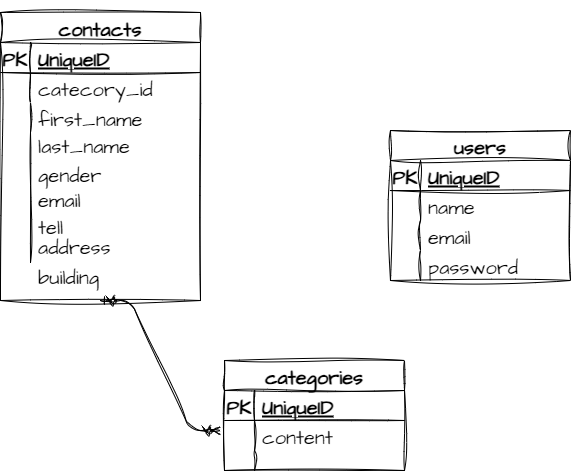

The diagram above was exported from draw.io. Its source (the exported page's mxGraphModel, read from the mxfile embedded in the PNG):
<mxGraphModel dx="1242" dy="563" grid="1" gridSize="10" guides="1" tooltips="1" connect="1" arrows="1" fold="1" page="1" pageScale="1" pageWidth="827" pageHeight="1169" math="0" shadow="0">
  <root>
    <mxCell id="0" />
    <mxCell id="1" parent="0" />
    <mxCell id="2" value="contacts" style="shape=table;startSize=30;container=1;collapsible=1;childLayout=tableLayout;fixedRows=1;rowLines=0;fontStyle=1;align=center;resizeLast=1;sketch=1;hachureGap=4;jiggle=2;curveFitting=1;fontFamily=Architects Daughter;fontSource=https%3A%2F%2Ffonts.googleapis.com%2Fcss%3Ffamily%3DArchitects%2BDaughter;fontSize=20;" vertex="1" parent="1">
      <mxGeometry x="100" y="62" width="200" height="288" as="geometry" />
    </mxCell>
    <mxCell id="3" value="" style="shape=tableRow;horizontal=0;startSize=0;swimlaneHead=0;swimlaneBody=0;fillColor=none;collapsible=0;dropTarget=0;points=[[0,0.5],[1,0.5]];portConstraint=eastwest;top=0;left=0;right=0;bottom=1;sketch=1;hachureGap=4;jiggle=2;curveFitting=1;fontFamily=Architects Daughter;fontSource=https%3A%2F%2Ffonts.googleapis.com%2Fcss%3Ffamily%3DArchitects%2BDaughter;fontSize=20;" vertex="1" parent="2">
      <mxGeometry y="30" width="200" height="30" as="geometry" />
    </mxCell>
    <mxCell id="4" value="PK" style="shape=partialRectangle;connectable=0;fillColor=none;top=0;left=0;bottom=0;right=0;fontStyle=1;overflow=hidden;sketch=1;hachureGap=4;jiggle=2;curveFitting=1;fontFamily=Architects Daughter;fontSource=https%3A%2F%2Ffonts.googleapis.com%2Fcss%3Ffamily%3DArchitects%2BDaughter;fontSize=20;" vertex="1" parent="3">
      <mxGeometry width="30" height="30" as="geometry">
        <mxRectangle width="30" height="30" as="alternateBounds" />
      </mxGeometry>
    </mxCell>
    <mxCell id="5" value="UniqueID" style="shape=partialRectangle;connectable=0;fillColor=none;top=0;left=0;bottom=0;right=0;align=left;spacingLeft=6;fontStyle=5;overflow=hidden;sketch=1;hachureGap=4;jiggle=2;curveFitting=1;fontFamily=Architects Daughter;fontSource=https%3A%2F%2Ffonts.googleapis.com%2Fcss%3Ffamily%3DArchitects%2BDaughter;fontSize=20;" vertex="1" parent="3">
      <mxGeometry x="30" width="170" height="30" as="geometry">
        <mxRectangle width="170" height="30" as="alternateBounds" />
      </mxGeometry>
    </mxCell>
    <mxCell id="6" value="" style="shape=tableRow;horizontal=0;startSize=0;swimlaneHead=0;swimlaneBody=0;fillColor=none;collapsible=0;dropTarget=0;points=[[0,0.5],[1,0.5]];portConstraint=eastwest;top=0;left=0;right=0;bottom=0;sketch=1;hachureGap=4;jiggle=2;curveFitting=1;fontFamily=Architects Daughter;fontSource=https%3A%2F%2Ffonts.googleapis.com%2Fcss%3Ffamily%3DArchitects%2BDaughter;fontSize=20;" vertex="1" parent="2">
      <mxGeometry y="60" width="200" height="30" as="geometry" />
    </mxCell>
    <mxCell id="7" value="" style="shape=partialRectangle;connectable=0;fillColor=none;top=0;left=0;bottom=0;right=0;editable=1;overflow=hidden;sketch=1;hachureGap=4;jiggle=2;curveFitting=1;fontFamily=Architects Daughter;fontSource=https%3A%2F%2Ffonts.googleapis.com%2Fcss%3Ffamily%3DArchitects%2BDaughter;fontSize=20;" vertex="1" parent="6">
      <mxGeometry width="30" height="30" as="geometry">
        <mxRectangle width="30" height="30" as="alternateBounds" />
      </mxGeometry>
    </mxCell>
    <mxCell id="8" value="catecory_id" style="shape=partialRectangle;connectable=0;fillColor=none;top=0;left=0;bottom=0;right=0;align=left;spacingLeft=6;overflow=hidden;sketch=1;hachureGap=4;jiggle=2;curveFitting=1;fontFamily=Architects Daughter;fontSource=https%3A%2F%2Ffonts.googleapis.com%2Fcss%3Ffamily%3DArchitects%2BDaughter;fontSize=20;" vertex="1" parent="6">
      <mxGeometry x="30" width="170" height="30" as="geometry">
        <mxRectangle width="170" height="30" as="alternateBounds" />
      </mxGeometry>
    </mxCell>
    <mxCell id="9" value="" style="shape=tableRow;horizontal=0;startSize=0;swimlaneHead=0;swimlaneBody=0;fillColor=none;collapsible=0;dropTarget=0;points=[[0,0.5],[1,0.5]];portConstraint=eastwest;top=0;left=0;right=0;bottom=0;sketch=1;hachureGap=4;jiggle=2;curveFitting=1;fontFamily=Architects Daughter;fontSource=https%3A%2F%2Ffonts.googleapis.com%2Fcss%3Ffamily%3DArchitects%2BDaughter;fontSize=20;" vertex="1" parent="2">
      <mxGeometry y="90" width="200" height="30" as="geometry" />
    </mxCell>
    <mxCell id="10" value="" style="shape=partialRectangle;connectable=0;fillColor=none;top=0;left=0;bottom=0;right=0;editable=1;overflow=hidden;sketch=1;hachureGap=4;jiggle=2;curveFitting=1;fontFamily=Architects Daughter;fontSource=https%3A%2F%2Ffonts.googleapis.com%2Fcss%3Ffamily%3DArchitects%2BDaughter;fontSize=20;" vertex="1" parent="9">
      <mxGeometry width="30" height="30" as="geometry">
        <mxRectangle width="30" height="30" as="alternateBounds" />
      </mxGeometry>
    </mxCell>
    <mxCell id="11" value="first_name" style="shape=partialRectangle;connectable=0;fillColor=none;top=0;left=0;bottom=0;right=0;align=left;spacingLeft=6;overflow=hidden;sketch=1;hachureGap=4;jiggle=2;curveFitting=1;fontFamily=Architects Daughter;fontSource=https%3A%2F%2Ffonts.googleapis.com%2Fcss%3Ffamily%3DArchitects%2BDaughter;fontSize=20;" vertex="1" parent="9">
      <mxGeometry x="30" width="170" height="30" as="geometry">
        <mxRectangle width="170" height="30" as="alternateBounds" />
      </mxGeometry>
    </mxCell>
    <mxCell id="12" value="" style="shape=tableRow;horizontal=0;startSize=0;swimlaneHead=0;swimlaneBody=0;fillColor=none;collapsible=0;dropTarget=0;points=[[0,0.5],[1,0.5]];portConstraint=eastwest;top=0;left=0;right=0;bottom=0;sketch=1;hachureGap=4;jiggle=2;curveFitting=1;fontFamily=Architects Daughter;fontSource=https%3A%2F%2Ffonts.googleapis.com%2Fcss%3Ffamily%3DArchitects%2BDaughter;fontSize=20;" vertex="1" parent="2">
      <mxGeometry y="120" width="200" height="130" as="geometry" />
    </mxCell>
    <mxCell id="13" value="" style="shape=partialRectangle;connectable=0;fillColor=none;top=0;left=0;bottom=0;right=0;editable=1;overflow=hidden;sketch=1;hachureGap=4;jiggle=2;curveFitting=1;fontFamily=Architects Daughter;fontSource=https%3A%2F%2Ffonts.googleapis.com%2Fcss%3Ffamily%3DArchitects%2BDaughter;fontSize=20;" vertex="1" parent="12">
      <mxGeometry width="30" height="130" as="geometry">
        <mxRectangle width="30" height="130" as="alternateBounds" />
      </mxGeometry>
    </mxCell>
    <mxCell id="14" value="" style="shape=partialRectangle;connectable=0;fillColor=none;top=0;left=0;bottom=0;right=0;align=left;spacingLeft=6;overflow=hidden;sketch=1;hachureGap=4;jiggle=2;curveFitting=1;fontFamily=Architects Daughter;fontSource=https%3A%2F%2Ffonts.googleapis.com%2Fcss%3Ffamily%3DArchitects%2BDaughter;fontSize=20;" vertex="1" parent="12">
      <mxGeometry x="30" width="170" height="130" as="geometry">
        <mxRectangle width="170" height="130" as="alternateBounds" />
      </mxGeometry>
    </mxCell>
    <mxCell id="15" value="users" style="shape=table;startSize=30;container=1;collapsible=1;childLayout=tableLayout;fixedRows=1;rowLines=0;fontStyle=1;align=center;resizeLast=1;sketch=1;hachureGap=4;jiggle=2;curveFitting=1;fontFamily=Architects Daughter;fontSource=https%3A%2F%2Ffonts.googleapis.com%2Fcss%3Ffamily%3DArchitects%2BDaughter;fontSize=20;" vertex="1" parent="1">
      <mxGeometry x="490" y="180" width="180" height="150" as="geometry" />
    </mxCell>
    <mxCell id="16" value="" style="shape=tableRow;horizontal=0;startSize=0;swimlaneHead=0;swimlaneBody=0;fillColor=none;collapsible=0;dropTarget=0;points=[[0,0.5],[1,0.5]];portConstraint=eastwest;top=0;left=0;right=0;bottom=1;sketch=1;hachureGap=4;jiggle=2;curveFitting=1;fontFamily=Architects Daughter;fontSource=https%3A%2F%2Ffonts.googleapis.com%2Fcss%3Ffamily%3DArchitects%2BDaughter;fontSize=20;" vertex="1" parent="15">
      <mxGeometry y="30" width="180" height="30" as="geometry" />
    </mxCell>
    <mxCell id="17" value="PK" style="shape=partialRectangle;connectable=0;fillColor=none;top=0;left=0;bottom=0;right=0;fontStyle=1;overflow=hidden;sketch=1;hachureGap=4;jiggle=2;curveFitting=1;fontFamily=Architects Daughter;fontSource=https%3A%2F%2Ffonts.googleapis.com%2Fcss%3Ffamily%3DArchitects%2BDaughter;fontSize=20;" vertex="1" parent="16">
      <mxGeometry width="30" height="30" as="geometry">
        <mxRectangle width="30" height="30" as="alternateBounds" />
      </mxGeometry>
    </mxCell>
    <mxCell id="18" value="UniqueID" style="shape=partialRectangle;connectable=0;fillColor=none;top=0;left=0;bottom=0;right=0;align=left;spacingLeft=6;fontStyle=5;overflow=hidden;sketch=1;hachureGap=4;jiggle=2;curveFitting=1;fontFamily=Architects Daughter;fontSource=https%3A%2F%2Ffonts.googleapis.com%2Fcss%3Ffamily%3DArchitects%2BDaughter;fontSize=20;" vertex="1" parent="16">
      <mxGeometry x="30" width="150" height="30" as="geometry">
        <mxRectangle width="150" height="30" as="alternateBounds" />
      </mxGeometry>
    </mxCell>
    <mxCell id="19" value="" style="shape=tableRow;horizontal=0;startSize=0;swimlaneHead=0;swimlaneBody=0;fillColor=none;collapsible=0;dropTarget=0;points=[[0,0.5],[1,0.5]];portConstraint=eastwest;top=0;left=0;right=0;bottom=0;sketch=1;hachureGap=4;jiggle=2;curveFitting=1;fontFamily=Architects Daughter;fontSource=https%3A%2F%2Ffonts.googleapis.com%2Fcss%3Ffamily%3DArchitects%2BDaughter;fontSize=20;" vertex="1" parent="15">
      <mxGeometry y="60" width="180" height="30" as="geometry" />
    </mxCell>
    <mxCell id="20" value="" style="shape=partialRectangle;connectable=0;fillColor=none;top=0;left=0;bottom=0;right=0;editable=1;overflow=hidden;sketch=1;hachureGap=4;jiggle=2;curveFitting=1;fontFamily=Architects Daughter;fontSource=https%3A%2F%2Ffonts.googleapis.com%2Fcss%3Ffamily%3DArchitects%2BDaughter;fontSize=20;" vertex="1" parent="19">
      <mxGeometry width="30" height="30" as="geometry">
        <mxRectangle width="30" height="30" as="alternateBounds" />
      </mxGeometry>
    </mxCell>
    <mxCell id="21" value="name" style="shape=partialRectangle;connectable=0;fillColor=none;top=0;left=0;bottom=0;right=0;align=left;spacingLeft=6;overflow=hidden;sketch=1;hachureGap=4;jiggle=2;curveFitting=1;fontFamily=Architects Daughter;fontSource=https%3A%2F%2Ffonts.googleapis.com%2Fcss%3Ffamily%3DArchitects%2BDaughter;fontSize=20;" vertex="1" parent="19">
      <mxGeometry x="30" width="150" height="30" as="geometry">
        <mxRectangle width="150" height="30" as="alternateBounds" />
      </mxGeometry>
    </mxCell>
    <mxCell id="22" value="" style="shape=tableRow;horizontal=0;startSize=0;swimlaneHead=0;swimlaneBody=0;fillColor=none;collapsible=0;dropTarget=0;points=[[0,0.5],[1,0.5]];portConstraint=eastwest;top=0;left=0;right=0;bottom=0;sketch=1;hachureGap=4;jiggle=2;curveFitting=1;fontFamily=Architects Daughter;fontSource=https%3A%2F%2Ffonts.googleapis.com%2Fcss%3Ffamily%3DArchitects%2BDaughter;fontSize=20;" vertex="1" parent="15">
      <mxGeometry y="90" width="180" height="30" as="geometry" />
    </mxCell>
    <mxCell id="23" value="" style="shape=partialRectangle;connectable=0;fillColor=none;top=0;left=0;bottom=0;right=0;editable=1;overflow=hidden;sketch=1;hachureGap=4;jiggle=2;curveFitting=1;fontFamily=Architects Daughter;fontSource=https%3A%2F%2Ffonts.googleapis.com%2Fcss%3Ffamily%3DArchitects%2BDaughter;fontSize=20;" vertex="1" parent="22">
      <mxGeometry width="30" height="30" as="geometry">
        <mxRectangle width="30" height="30" as="alternateBounds" />
      </mxGeometry>
    </mxCell>
    <mxCell id="24" value="email" style="shape=partialRectangle;connectable=0;fillColor=none;top=0;left=0;bottom=0;right=0;align=left;spacingLeft=6;overflow=hidden;sketch=1;hachureGap=4;jiggle=2;curveFitting=1;fontFamily=Architects Daughter;fontSource=https%3A%2F%2Ffonts.googleapis.com%2Fcss%3Ffamily%3DArchitects%2BDaughter;fontSize=20;" vertex="1" parent="22">
      <mxGeometry x="30" width="150" height="30" as="geometry">
        <mxRectangle width="150" height="30" as="alternateBounds" />
      </mxGeometry>
    </mxCell>
    <mxCell id="25" value="" style="shape=tableRow;horizontal=0;startSize=0;swimlaneHead=0;swimlaneBody=0;fillColor=none;collapsible=0;dropTarget=0;points=[[0,0.5],[1,0.5]];portConstraint=eastwest;top=0;left=0;right=0;bottom=0;sketch=1;hachureGap=4;jiggle=2;curveFitting=1;fontFamily=Architects Daughter;fontSource=https%3A%2F%2Ffonts.googleapis.com%2Fcss%3Ffamily%3DArchitects%2BDaughter;fontSize=20;" vertex="1" parent="15">
      <mxGeometry y="120" width="180" height="30" as="geometry" />
    </mxCell>
    <mxCell id="26" value="" style="shape=partialRectangle;connectable=0;fillColor=none;top=0;left=0;bottom=0;right=0;editable=1;overflow=hidden;sketch=1;hachureGap=4;jiggle=2;curveFitting=1;fontFamily=Architects Daughter;fontSource=https%3A%2F%2Ffonts.googleapis.com%2Fcss%3Ffamily%3DArchitects%2BDaughter;fontSize=20;" vertex="1" parent="25">
      <mxGeometry width="30" height="30" as="geometry">
        <mxRectangle width="30" height="30" as="alternateBounds" />
      </mxGeometry>
    </mxCell>
    <mxCell id="27" value="password" style="shape=partialRectangle;connectable=0;fillColor=none;top=0;left=0;bottom=0;right=0;align=left;spacingLeft=6;overflow=hidden;sketch=1;hachureGap=4;jiggle=2;curveFitting=1;fontFamily=Architects Daughter;fontSource=https%3A%2F%2Ffonts.googleapis.com%2Fcss%3Ffamily%3DArchitects%2BDaughter;fontSize=20;" vertex="1" parent="25">
      <mxGeometry x="30" width="150" height="30" as="geometry">
        <mxRectangle width="150" height="30" as="alternateBounds" />
      </mxGeometry>
    </mxCell>
    <mxCell id="28" value="categories" style="shape=table;startSize=30;container=1;collapsible=1;childLayout=tableLayout;fixedRows=1;rowLines=0;fontStyle=1;align=center;resizeLast=1;sketch=1;hachureGap=4;jiggle=2;curveFitting=1;fontFamily=Architects Daughter;fontSource=https%3A%2F%2Ffonts.googleapis.com%2Fcss%3Ffamily%3DArchitects%2BDaughter;fontSize=20;" vertex="1" parent="1">
      <mxGeometry x="324" y="410" width="180" height="110" as="geometry" />
    </mxCell>
    <mxCell id="29" value="" style="shape=tableRow;horizontal=0;startSize=0;swimlaneHead=0;swimlaneBody=0;fillColor=none;collapsible=0;dropTarget=0;points=[[0,0.5],[1,0.5]];portConstraint=eastwest;top=0;left=0;right=0;bottom=1;sketch=1;hachureGap=4;jiggle=2;curveFitting=1;fontFamily=Architects Daughter;fontSource=https%3A%2F%2Ffonts.googleapis.com%2Fcss%3Ffamily%3DArchitects%2BDaughter;fontSize=20;" vertex="1" parent="28">
      <mxGeometry y="30" width="180" height="30" as="geometry" />
    </mxCell>
    <mxCell id="30" value="PK" style="shape=partialRectangle;connectable=0;fillColor=none;top=0;left=0;bottom=0;right=0;fontStyle=1;overflow=hidden;sketch=1;hachureGap=4;jiggle=2;curveFitting=1;fontFamily=Architects Daughter;fontSource=https%3A%2F%2Ffonts.googleapis.com%2Fcss%3Ffamily%3DArchitects%2BDaughter;fontSize=20;" vertex="1" parent="29">
      <mxGeometry width="30" height="30" as="geometry">
        <mxRectangle width="30" height="30" as="alternateBounds" />
      </mxGeometry>
    </mxCell>
    <mxCell id="31" value="UniqueID" style="shape=partialRectangle;connectable=0;fillColor=none;top=0;left=0;bottom=0;right=0;align=left;spacingLeft=6;fontStyle=5;overflow=hidden;sketch=1;hachureGap=4;jiggle=2;curveFitting=1;fontFamily=Architects Daughter;fontSource=https%3A%2F%2Ffonts.googleapis.com%2Fcss%3Ffamily%3DArchitects%2BDaughter;fontSize=20;" vertex="1" parent="29">
      <mxGeometry x="30" width="150" height="30" as="geometry">
        <mxRectangle width="150" height="30" as="alternateBounds" />
      </mxGeometry>
    </mxCell>
    <mxCell id="32" value="" style="shape=tableRow;horizontal=0;startSize=0;swimlaneHead=0;swimlaneBody=0;fillColor=none;collapsible=0;dropTarget=0;points=[[0,0.5],[1,0.5]];portConstraint=eastwest;top=0;left=0;right=0;bottom=0;sketch=1;hachureGap=4;jiggle=2;curveFitting=1;fontFamily=Architects Daughter;fontSource=https%3A%2F%2Ffonts.googleapis.com%2Fcss%3Ffamily%3DArchitects%2BDaughter;fontSize=20;" vertex="1" parent="28">
      <mxGeometry y="60" width="180" height="30" as="geometry" />
    </mxCell>
    <mxCell id="33" value="" style="shape=partialRectangle;connectable=0;fillColor=none;top=0;left=0;bottom=0;right=0;editable=1;overflow=hidden;sketch=1;hachureGap=4;jiggle=2;curveFitting=1;fontFamily=Architects Daughter;fontSource=https%3A%2F%2Ffonts.googleapis.com%2Fcss%3Ffamily%3DArchitects%2BDaughter;fontSize=20;" vertex="1" parent="32">
      <mxGeometry width="30" height="30" as="geometry">
        <mxRectangle width="30" height="30" as="alternateBounds" />
      </mxGeometry>
    </mxCell>
    <mxCell id="34" value="content" style="shape=partialRectangle;connectable=0;fillColor=none;top=0;left=0;bottom=0;right=0;align=left;spacingLeft=6;overflow=hidden;sketch=1;hachureGap=4;jiggle=2;curveFitting=1;fontFamily=Architects Daughter;fontSource=https%3A%2F%2Ffonts.googleapis.com%2Fcss%3Ffamily%3DArchitects%2BDaughter;fontSize=20;" vertex="1" parent="32">
      <mxGeometry x="30" width="150" height="30" as="geometry">
        <mxRectangle width="150" height="30" as="alternateBounds" />
      </mxGeometry>
    </mxCell>
    <mxCell id="38" value="" style="shape=tableRow;horizontal=0;startSize=0;swimlaneHead=0;swimlaneBody=0;fillColor=none;collapsible=0;dropTarget=0;points=[[0,0.5],[1,0.5]];portConstraint=eastwest;top=0;left=0;right=0;bottom=0;sketch=1;hachureGap=4;jiggle=2;curveFitting=1;fontFamily=Architects Daughter;fontSource=https%3A%2F%2Ffonts.googleapis.com%2Fcss%3Ffamily%3DArchitects%2BDaughter;fontSize=20;" vertex="1" parent="28">
      <mxGeometry y="90" width="180" height="20" as="geometry" />
    </mxCell>
    <mxCell id="39" value="" style="shape=partialRectangle;connectable=0;fillColor=none;top=0;left=0;bottom=0;right=0;editable=1;overflow=hidden;sketch=1;hachureGap=4;jiggle=2;curveFitting=1;fontFamily=Architects Daughter;fontSource=https%3A%2F%2Ffonts.googleapis.com%2Fcss%3Ffamily%3DArchitects%2BDaughter;fontSize=20;" vertex="1" parent="38">
      <mxGeometry width="30" height="20" as="geometry">
        <mxRectangle width="30" height="20" as="alternateBounds" />
      </mxGeometry>
    </mxCell>
    <mxCell id="40" value="" style="shape=partialRectangle;connectable=0;fillColor=none;top=0;left=0;bottom=0;right=0;align=left;spacingLeft=6;overflow=hidden;sketch=1;hachureGap=4;jiggle=2;curveFitting=1;fontFamily=Architects Daughter;fontSource=https%3A%2F%2Ffonts.googleapis.com%2Fcss%3Ffamily%3DArchitects%2BDaughter;fontSize=20;" vertex="1" parent="38">
      <mxGeometry x="30" width="150" height="20" as="geometry">
        <mxRectangle width="150" height="20" as="alternateBounds" />
      </mxGeometry>
    </mxCell>
    <mxCell id="58" value="" style="shape=tableRow;horizontal=0;startSize=0;swimlaneHead=0;swimlaneBody=0;fillColor=none;collapsible=0;dropTarget=0;points=[[0,0.5],[1,0.5]];portConstraint=eastwest;top=0;left=0;right=0;bottom=0;sketch=1;hachureGap=4;jiggle=2;curveFitting=1;fontFamily=Architects Daughter;fontSource=https%3A%2F%2Ffonts.googleapis.com%2Fcss%3Ffamily%3DArchitects%2BDaughter;fontSize=20;" vertex="1" parent="1">
      <mxGeometry x="370" y="50" width="200" height="30" as="geometry" />
    </mxCell>
    <mxCell id="59" value="" style="shape=partialRectangle;connectable=0;fillColor=none;top=0;left=0;bottom=0;right=0;editable=1;overflow=hidden;sketch=1;hachureGap=4;jiggle=2;curveFitting=1;fontFamily=Architects Daughter;fontSource=https%3A%2F%2Ffonts.googleapis.com%2Fcss%3Ffamily%3DArchitects%2BDaughter;fontSize=20;" vertex="1" parent="58">
      <mxGeometry width="30" height="30" as="geometry">
        <mxRectangle width="30" height="30" as="alternateBounds" />
      </mxGeometry>
    </mxCell>
    <mxCell id="60" value="last_name" style="shape=partialRectangle;connectable=0;fillColor=none;top=0;left=0;bottom=0;right=0;align=left;spacingLeft=6;overflow=hidden;sketch=1;hachureGap=4;jiggle=2;curveFitting=1;fontFamily=Architects Daughter;fontSource=https%3A%2F%2Ffonts.googleapis.com%2Fcss%3Ffamily%3DArchitects%2BDaughter;fontSize=20;" vertex="1" parent="1">
      <mxGeometry x="130" y="179" width="170" height="30" as="geometry">
        <mxRectangle width="170" height="30" as="alternateBounds" />
      </mxGeometry>
    </mxCell>
    <mxCell id="70" value="tell" style="shape=partialRectangle;connectable=0;fillColor=none;top=0;left=0;bottom=0;right=0;align=left;spacingLeft=6;overflow=hidden;sketch=1;hachureGap=4;jiggle=2;curveFitting=1;fontFamily=Architects Daughter;fontSource=https%3A%2F%2Ffonts.googleapis.com%2Fcss%3Ffamily%3DArchitects%2BDaughter;fontSize=20;" vertex="1" parent="1">
      <mxGeometry x="130" y="260" width="170" height="30" as="geometry">
        <mxRectangle width="170" height="30" as="alternateBounds" />
      </mxGeometry>
    </mxCell>
    <mxCell id="72" value="email" style="shape=partialRectangle;connectable=0;fillColor=none;top=0;left=0;bottom=0;right=0;align=left;spacingLeft=6;overflow=hidden;sketch=1;hachureGap=4;jiggle=2;curveFitting=1;fontFamily=Architects Daughter;fontSource=https%3A%2F%2Ffonts.googleapis.com%2Fcss%3Ffamily%3DArchitects%2BDaughter;fontSize=20;" vertex="1" parent="1">
      <mxGeometry x="130" y="233" width="170" height="30" as="geometry">
        <mxRectangle width="170" height="30" as="alternateBounds" />
      </mxGeometry>
    </mxCell>
    <mxCell id="73" value="gender" style="shape=partialRectangle;connectable=0;fillColor=none;top=0;left=0;bottom=0;right=0;align=left;spacingLeft=6;overflow=hidden;sketch=1;hachureGap=4;jiggle=2;curveFitting=1;fontFamily=Architects Daughter;fontSource=https%3A%2F%2Ffonts.googleapis.com%2Fcss%3Ffamily%3DArchitects%2BDaughter;fontSize=20;verticalAlign=middle;" vertex="1" parent="1">
      <mxGeometry x="130" y="208" width="170" height="30" as="geometry">
        <mxRectangle width="170" height="30" as="alternateBounds" />
      </mxGeometry>
    </mxCell>
    <mxCell id="74" value="address" style="shape=partialRectangle;connectable=0;fillColor=none;top=0;left=0;bottom=0;right=0;align=left;spacingLeft=6;overflow=hidden;sketch=1;hachureGap=4;jiggle=2;curveFitting=1;fontFamily=Architects Daughter;fontSource=https%3A%2F%2Ffonts.googleapis.com%2Fcss%3Ffamily%3DArchitects%2BDaughter;fontSize=20;" vertex="1" parent="1">
      <mxGeometry x="130" y="280" width="170" height="30" as="geometry">
        <mxRectangle width="170" height="30" as="alternateBounds" />
      </mxGeometry>
    </mxCell>
    <mxCell id="75" value="building" style="shape=partialRectangle;connectable=0;fillColor=none;top=0;left=0;bottom=0;right=0;align=left;spacingLeft=6;overflow=hidden;sketch=1;hachureGap=4;jiggle=2;curveFitting=1;fontFamily=Architects Daughter;fontSource=https%3A%2F%2Ffonts.googleapis.com%2Fcss%3Ffamily%3DArchitects%2BDaughter;fontSize=20;" vertex="1" parent="1">
      <mxGeometry x="130" y="310" width="170" height="30" as="geometry">
        <mxRectangle width="170" height="30" as="alternateBounds" />
      </mxGeometry>
    </mxCell>
    <mxCell id="88" value="" style="edgeStyle=entityRelationEdgeStyle;fontSize=12;html=1;endArrow=ERzeroToMany;startArrow=ERzeroToOne;sketch=1;hachureGap=4;jiggle=2;curveFitting=1;fontFamily=Architects Daughter;fontSource=https%3A%2F%2Ffonts.googleapis.com%2Fcss%3Ffamily%3DArchitects%2BDaughter;exitX=0.5;exitY=1;exitDx=0;exitDy=0;" edge="1" parent="1" source="2">
      <mxGeometry width="100" height="100" relative="1" as="geometry">
        <mxPoint x="510" y="370" as="sourcePoint" />
        <mxPoint x="320" y="480" as="targetPoint" />
      </mxGeometry>
    </mxCell>
  </root>
</mxGraphModel>